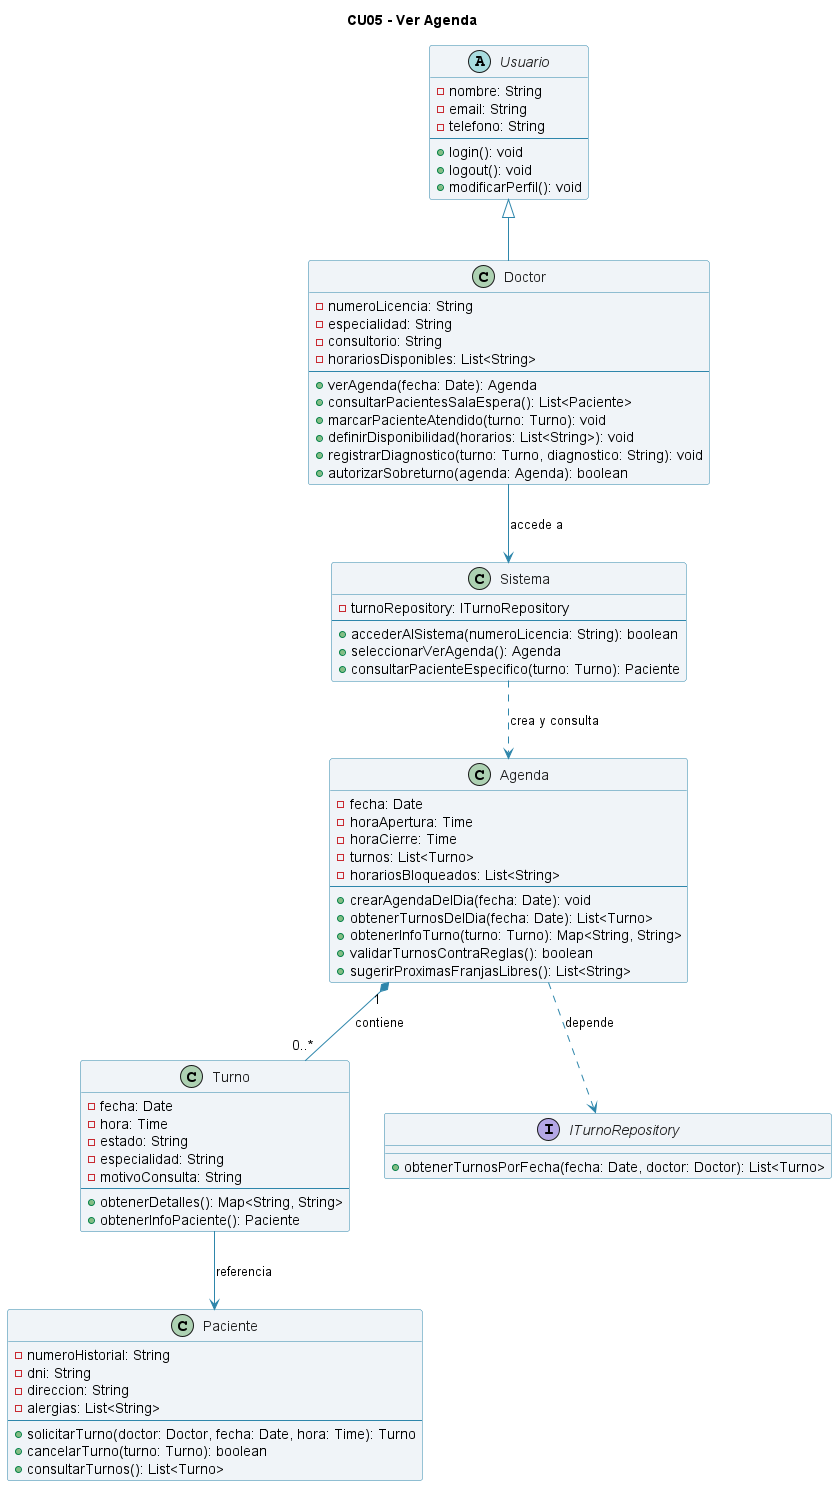

The diagram above was rendered by PlantUML. Its source (embedded in the PNG):
@startuml

title CU05 - Ver Agenda

skinparam class {
    BackgroundColor #F0F4F8
    BorderColor #2E86AB
    ArrowColor #2E86AB
    FontColor #1F1F1F
}

abstract class Usuario {
    - nombre: String
    - email: String
    - telefono: String
    ---
    + login(): void
    + logout(): void
    + modificarPerfil(): void
}

class Doctor {
    - numeroLicencia: String
    - especialidad: String
    - consultorio: String
    - horariosDisponibles: List<String>
    ---
    + verAgenda(fecha: Date): Agenda
    + consultarPacientesSalaEspera(): List<Paciente>
    + marcarPacienteAtendido(turno: Turno): void
    + definirDisponibilidad(horarios: List<String>): void
    + registrarDiagnostico(turno: Turno, diagnostico: String): void
    + autorizarSobreturno(agenda: Agenda): boolean
}

class Agenda {
    - fecha: Date
    - horaApertura: Time
    - horaCierre: Time
    - turnos: List<Turno>
    - horariosBloqueados: List<String>
    ---
    + crearAgendaDelDia(fecha: Date): void
    + obtenerTurnosDelDia(fecha: Date): List<Turno>
    + obtenerInfoTurno(turno: Turno): Map<String, String>
    + validarTurnosContraReglas(): boolean
    + sugerirProximasFranjasLibres(): List<String>
}

class Turno {
    - fecha: Date
    - hora: Time
    - estado: String
    - especialidad: String
    - motivoConsulta: String
    ---
    + obtenerDetalles(): Map<String, String>
    + obtenerInfoPaciente(): Paciente
}

class Paciente {
    - numeroHistorial: String
    - dni: String
    - direccion: String
    - alergias: List<String>
    ---
    + solicitarTurno(doctor: Doctor, fecha: Date, hora: Time): Turno
    + cancelarTurno(turno: Turno): boolean
    + consultarTurnos(): List<Turno>
}

interface ITurnoRepository {
    + obtenerTurnosPorFecha(fecha: Date, doctor: Doctor): List<Turno>
}

class Sistema {
    - turnoRepository: ITurnoRepository
    ---
    + accederAlSistema(numeroLicencia: String): boolean
    + seleccionarVerAgenda(): Agenda
    + consultarPacienteEspecifico(turno: Turno): Paciente
}

Usuario <|-- Doctor

Doctor --> Sistema : accede a
Sistema ..> Agenda : crea y consulta
Agenda "1" *-- "0..*" Turno : contiene
Agenda ..> ITurnoRepository : depende
Turno --> Paciente : referencia

@enduml